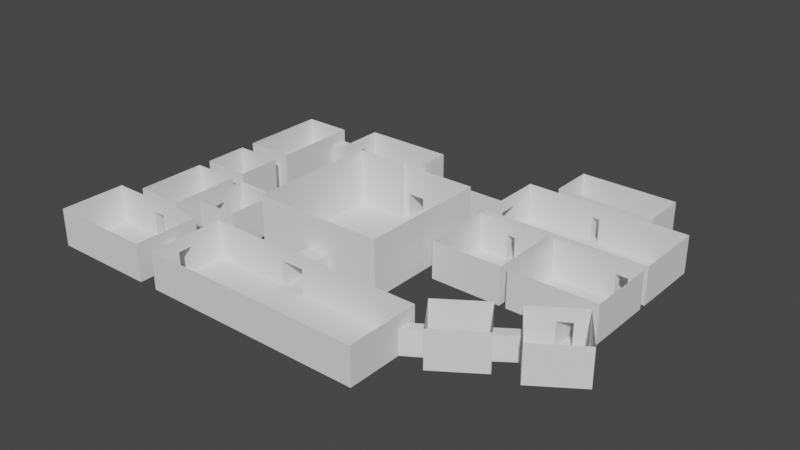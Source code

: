# Source: Maze1.blend  (saved by Blender 2.80.75; exported with 4.5.12 LTS)
import bpy
from mathutils import Matrix  # noqa: F401  (used for matrix-valued properties, if any)

bpy.ops.wm.read_factory_settings(use_empty=True)
scene = bpy.context.scene
scene.name = 'Scene'

# ---- collections
col_collection = bpy.data.collections.new('Collection'); scene.collection.children.link(col_collection)

# ---- world
world_world = bpy.data.worlds.new('World'); scene.world = world_world
world_world.use_nodes = True; world_world.node_tree.nodes.clear()
_N = world_world.node_tree.nodes; _L = world_world.node_tree.links
n0 = _N.new('ShaderNodeOutputWorld'); n0.name = 'World Output'; n0.location = (300, 300)
n1 = _N.new('ShaderNodeBackground'); n1.name = 'Background'; n1.location = (10, 300)
n1.inputs[0].default_value = (0.05088, 0.05088, 0.05088, 1.0)
_L.new(n1.outputs[0], n0.inputs[0])
n0.is_active_output = True
world_world.color = (0.05088, 0.05088, 0.05088)
world_world.use_sun_shadow = False
world_world.sun_shadow_jitter_overblur = 0.0

# ---- meshes
me_plane_001 = bpy.data.meshes.new('Plane.001')
me_plane_001.from_pydata([(-1.0, -1.344, 0.0), (-0.2967, 1.003, 0.0), (-0.08924, 1.003, 0.0), (1.0, 0.7569, 0.0), (-1.001, -0.4467, 0.0), (-1.001, -0.01684, 0.0), (1.104, 0.9952, 0.0), (1.022, 1.422, 0.0), (1.401, 2.323, 0.0), (1.62, 1.184, 0.0), (1.534, 1.631, 0.0), (1.483, 1.896, 0.0), (1.646, 2.288, 0.0), (1.844, 1.265, 0.0), (1.582, 2.624, 0.0), (1.875, 3.846, 0.0), (1.774, 3.846, 0.0), (1.774, 3.073, 0.0), (1.753, 6.038, 0.0), (0.5146, 6.268, 0.0), (1.979, 6.268, 0.0), (0.5146, 8.507, 0.0), (1.979, 8.507, 0.0), (1.754, 6.268, 0.0), (1.858, 6.268, 0.0), (0.7758, 6.268, 0.0), (0.8512, 6.268, 0.0), (1.148, 3.846, 0.0), (0.5146, 6.038, 0.0), (0.7764, 6.038, 0.0), (0.8484, 6.038, 0.0), (-0.4271, 7.098, 0.0), (0.5146, 7.098, 0.0), (-0.4271, 7.722, 0.0), (0.5146, 7.722, 0.0), (-1.243, 7.026, 0.0), (-0.4271, 7.026, 0.0), (-1.243, 8.584, 0.0), (-1.928, 5.384, 0.0), (-1.928, 8.102, 0.0), (-1.5, 8.102, 0.0), (-1.5, 7.535, 0.0), (-1.243, 8.102, 0.0), (-1.243, 7.535, 0.0), (-1.692, 4.928, 0.0), (-1.928, 3.554, 0.0), (-1.5, 3.554, 0.0), (-1.928, 4.928, 0.0), (-1.5, 4.928, 0.0), (-1.692, 3.554, 0.0), (-1.589, 3.154, 0.0), (-1.5, 2.074, 0.0), (-1.392, 1.518, 0.0), (-1.392, 3.154, 0.0), (-1.0, 3.154, 0.0), (-1.392, 2.435, 0.0), (-2.113, -1.344, 0.0), (-1.176, 0.7046, 0.0), (0.3816, 2.01, 0.0), (-0.7944, 6.143, 0.0), (-0.2967, 6.143, 0.0), (-0.08924, 2.01, 0.0), (-0.148, 6.143, 0.0), (0.752, 10.14, 0.0), (-0.2967, 6.347, 0.0), (-0.3495, 6.143, 0.0), (1.626, 8.766, 0.0), (0.752, 8.766, 0.0), (-0.3495, 6.347, 0.0), (-0.09881, 6.347, 0.0), (1.13, 8.766, 0.0), (1.195, 8.766, 0.0), (1.13, 8.507, 0.0), (1.195, 8.507, 0.0), (1.0, 1.0, 0.0), (-1.0, 1.0, 0.0), (1.0, -1.344, 0.0), (-0.2967, 7.098, 0.0), (1.0, 0.3837, 0.0), (1.155, 0.73, 0.0), (1.241, 0.283, 0.0), (-1.176, -0.01684, 0.0), (-1.692, 0.9655, 0.0), (-1.692, 0.7046, 0.0), (-1.176, -0.4467, 0.0), (1.696, 2.029, 0.0), (1.875, 3.316, 0.0), (1.97, 3.542, 0.0), (1.206, 6.038, 0.0), (1.206, 3.846, 0.0), (2.232, 2.182, 0.0), (1.979, 3.846, 0.0), (1.979, 6.038, 0.0), (1.858, 6.038, 0.0), (-0.2967, 2.01, 0.0), (0.5146, 3.846, 0.0), (1.148, 6.038, 0.0), (-0.148, 7.098, 0.0), (-0.4271, 8.584, 0.0), (-1.589, 5.384, 0.0), (-1.5, 5.384, 0.0), (-1.692, 5.384, 0.0), (-1.589, 4.928, 0.0), (-1.589, 3.554, 0.0), (-1.5, 2.435, 0.0), (-1.5, 3.154, 0.0), (-1.589, 0.9655, 0.0), (-1.5, 0.9655, 0.0), (-1.692, 3.154, 0.0), (-1.928, 3.154, 0.0), (-1.928, 0.9655, 0.0), (-1.392, 2.074, 0.0), (-1.0, 1.518, 0.0), (-2.113, 0.7046, 0.0), (-1.589, 0.7046, 0.0), (-1.176, -1.344, 0.0), (-0.7944, 2.01, 0.0), (0.3816, 6.143, 0.0), (-0.09881, 6.143, 0.0), (1.626, 10.14, 0.0), (-0.148, 6.347, 0.0), (-1.001, -0.4467, 0.7561), (-1.0, -1.344, 0.7561), (1.0, 0.7569, 0.7561), (1.0, 1.0, 0.7561), (-0.2967, 1.003, 0.7561), (-1.0, 1.0, 0.7561), (-0.08924, 1.003, 0.7561), (1.0, -1.344, 0.7561), (-0.08924, 2.01, 0.7561), (-0.4271, 7.098, 0.7561), (-0.2967, 7.098, 0.7561), (1.0, 0.3837, 0.7561), (-1.001, -0.01684, 0.7561), (1.155, 0.73, 0.7561), (1.104, 0.9952, 0.7561), (1.241, 0.283, 0.7561), (1.62, 1.184, 0.7561), (-1.176, -0.01684, 0.7561), (1.646, 2.288, 0.7561), (1.483, 1.896, 0.7561), (-1.692, 0.9655, 0.7561), (-1.692, 0.7046, 0.7561), (-1.176, -0.4467, 0.7561), (1.401, 2.323, 0.7561), (1.022, 1.422, 0.7561), (1.534, 1.631, 0.7561), (1.696, 2.029, 0.7561), (1.875, 3.316, 0.7561), (1.97, 3.542, 0.7561), (1.206, 6.038, 0.7561), (1.206, 3.846, 0.7561), (1.875, 3.846, 0.7561), (2.232, 2.182, 0.7561), (1.774, 3.073, 0.7561), (1.844, 1.265, 0.7561), (1.582, 2.624, 0.7561), (1.774, 3.846, 0.7561), (1.979, 3.846, 0.7561), (1.979, 6.038, 0.7561), (1.753, 6.038, 0.7561), (1.858, 6.038, 0.7561), (-0.2967, 2.01, 0.7561), (0.5146, 8.507, 0.7561), (0.5146, 6.268, 0.7561), (1.979, 6.268, 0.7561), (1.979, 8.507, 0.7561), (1.858, 6.268, 0.7561), (1.754, 6.268, 0.7561), (0.8512, 6.268, 0.7561), (0.7758, 6.268, 0.7561), (0.5146, 6.038, 0.7561), (0.5146, 3.846, 0.7561), (1.148, 3.846, 0.7561), (1.148, 6.038, 0.7561), (0.7764, 6.038, 0.7561), (0.8484, 6.038, 0.7561), (-0.4271, 7.722, 0.7561), (-0.148, 7.098, 0.7561), (0.5146, 7.098, 0.7561), (0.5146, 7.722, 0.7561), (-1.243, 8.584, 0.7561), (-1.243, 7.026, 0.7561), (-0.4271, 7.026, 0.7561), (-0.4271, 8.584, 0.7561), (-1.589, 5.384, 0.7561), (-1.5, 5.384, 0.7561), (-1.5, 7.535, 0.7561), (-1.5, 8.102, 0.7561), (-1.928, 8.102, 0.7561), (-1.928, 5.384, 0.7561), (-1.243, 7.535, 0.7561), (-1.243, 8.102, 0.7561), (-1.692, 5.384, 0.7561), (-1.692, 4.928, 0.7561), (-1.589, 4.928, 0.7561), (-1.928, 4.928, 0.7561), (-1.928, 3.554, 0.7561), (-1.589, 3.554, 0.7561), (-1.5, 3.554, 0.7561), (-1.5, 4.928, 0.7561), (-1.692, 3.554, 0.7561), (-1.5, 2.435, 0.7561), (-1.5, 3.154, 0.7561), (-1.589, 0.9655, 0.7561), (-1.5, 0.9655, 0.7561), (-1.692, 3.154, 0.7561), (-1.928, 3.154, 0.7561), (-1.928, 0.9655, 0.7561), (-1.589, 3.154, 0.7561), (-1.5, 2.074, 0.7561), (-1.392, 2.074, 0.7561), (-1.392, 1.518, 0.7561), (-1.0, 1.518, 0.7561), (-1.0, 3.154, 0.7561), (-1.392, 3.154, 0.7561), (-1.392, 2.435, 0.7561), (-1.176, 0.7046, 0.7561), (-2.113, 0.7046, 0.7561), (-1.589, 0.7046, 0.7561), (-2.113, -1.344, 0.7561), (-1.176, -1.344, 0.7561), (-0.7944, 6.143, 0.7561), (-0.7944, 2.01, 0.7561), (0.752, 10.14, 0.7561), (0.752, 8.766, 0.7561), (0.3816, 2.01, 0.7561), (0.3816, 6.143, 0.7561), (-0.3495, 6.143, 0.7561), (1.195, 8.766, 0.7561), (1.626, 8.766, 0.7561), (-0.09881, 6.143, 0.7561), (1.626, 10.14, 0.7561), (-0.148, 6.347, 0.7561), (-0.2967, 6.347, 0.7561), (-0.3495, 6.347, 0.7561), (-0.09881, 6.347, 0.7561), (1.13, 8.766, 0.7561), (1.13, 8.507, 0.7561), (1.195, 8.507, 0.7561), (-1.0, -1.344, 1.168), (1.0, 1.0, 1.168), (-1.0, 1.0, 1.168), (1.0, -1.344, 1.168), (1.241, 0.283, 1.168), (1.62, 1.184, 1.168), (1.401, 2.323, 1.168), (1.022, 1.422, 1.168), (1.97, 3.542, 1.168), (1.206, 6.038, 1.168), (1.206, 3.846, 1.168), (2.232, 2.182, 1.168), (1.844, 1.265, 1.168), (1.582, 2.624, 1.168), (1.979, 3.846, 1.168), (1.979, 6.038, 1.168), (0.5146, 8.507, 1.168), (0.5146, 6.268, 1.168), (1.979, 6.268, 1.168), (1.979, 8.507, 1.168), (0.5146, 6.038, 1.168), (0.5146, 3.846, 1.168), (1.148, 3.846, 1.168), (1.148, 6.038, 1.168), (-1.243, 8.584, 1.168), (-1.243, 7.026, 1.168), (-0.4271, 7.026, 1.168), (-0.4271, 8.584, 1.168), (-1.5, 5.384, 1.168), (-1.5, 8.102, 1.168), (-1.928, 8.102, 1.168), (-1.928, 5.384, 1.168), (-1.928, 4.928, 1.168), (-1.928, 3.554, 1.168), (-1.5, 3.554, 1.168), (-1.5, 4.928, 1.168), (-1.5, 3.154, 1.168), (-1.5, 0.9655, 1.168), (-1.928, 3.154, 1.168), (-1.928, 0.9655, 1.168), (-1.392, 1.518, 1.168), (-1.0, 1.518, 1.168), (-1.0, 3.154, 1.168), (-1.392, 3.154, 1.168), (-1.176, 0.7046, 1.168), (-2.113, 0.7046, 1.168), (-2.113, -1.344, 1.168), (-1.176, -1.344, 1.168), (-0.7944, 6.143, 1.787), (-0.7944, 2.01, 1.787), (0.752, 10.14, 1.168), (0.752, 8.766, 1.168), (0.3816, 2.01, 1.787), (0.3816, 6.143, 1.787), (-0.3495, 6.143, 1.787), (1.626, 8.766, 1.168), (-0.09881, 6.143, 1.787), (1.626, 10.14, 1.168), (-0.3495, 6.347, 1.787), (-0.09881, 6.347, 1.787)], [], [(2, 1, 94, 61), (0, 4, 5, 75, 1, 2, 74, 3, 78, 76), (3, 6, 79, 78), (5, 4, 84, 81), (6, 7, 8, 11, 10, 9, 80, 79), (11, 12, 85, 10), (12, 85, 13, 90, 87, 86, 17, 14), (86, 15, 16, 17), (16, 89, 88, 18, 93, 92, 91, 15), (18, 23, 24, 93), (24, 20, 165, 167), (175, 29, 28, 171), (26, 30, 29, 25), (99, 101, 38, 39, 40, 41, 100), (40, 42, 43, 41), (99, 102, 44, 101), (49, 45, 47, 44, 102, 48, 46, 103), (110, 109, 108, 50, 105, 104, 51, 107, 106, 82), (54, 112, 52, 111, 55, 53), (51, 104, 55, 111), (49, 103, 50, 108), (56, 113, 83, 114, 57, 81, 84, 115), (83, 82, 106, 114), (77, 31, 33, 34, 32, 97), (120, 64, 77, 97), (62, 60, 64, 120), (94, 116, 59, 65, 60, 62, 118, 117, 58, 61), (64, 60, 65, 68), (69, 118, 62, 120), (67, 63, 119, 66, 71, 70), (71, 73, 72, 70), (98, 33, 31, 36, 35, 43, 42, 37), (57, 114, 219, 217), (76, 78, 132, 128), (30, 26, 169, 176), (56, 115, 221, 220), (25, 29, 175, 170), (83, 113, 218, 142), (31, 77, 131, 130), (81, 57, 217, 138), (74, 2, 127, 124), (27, 96, 174, 173), (50, 103, 198, 209), (2, 61, 129, 127), (95, 27, 173, 172), (49, 108, 206, 201), (0, 76, 128, 122), (28, 95, 172, 171), (55, 104, 202, 216), (166, 22, 73, 239), (51, 111, 211, 210), (1, 75, 126, 125), (112, 54, 214, 213), (3, 74, 124, 123), (19, 25, 170, 164), (4, 0, 122, 121), (53, 55, 216, 215), (23, 18, 160, 168), (54, 53, 215, 214), (93, 24, 167, 161), (179, 32, 19, 164), (72, 21, 163, 238), (33, 98, 184, 177), (205, 210, 202, 203, 276, 277), (127, 125, 126, 242, 241, 124), (213, 214, 282, 281), (132, 123, 124, 241, 243, 128), (242, 240, 122, 121, 133, 126), (214, 215, 283, 282), (26, 23, 168, 169), (212, 213, 281, 280), (216, 211, 212, 280, 283, 215), (165, 166, 259, 258), (207, 208, 279, 278), (146, 140, 139, 147), (236, 233, 234, 235, 298, 299), (157, 152, 158, 254, 250, 151), (209, 206, 207, 278, 276, 203), (178, 233, 234, 131), (161, 160, 150, 249, 255, 159), (238, 163, 256, 259, 166, 239), (232, 224, 290, 297), (204, 141, 208, 279, 277, 205), (158, 159, 255, 254), (75, 5, 133, 126), (97, 32, 179, 178), (113, 56, 220, 218), (6, 3, 123, 135), (115, 84, 143, 221), (78, 79, 134, 132), (114, 106, 204, 219), (35, 36, 183, 182), (80, 9, 137, 136), (59, 116, 223, 222), (36, 31, 130, 183), (5, 81, 138, 133), (63, 67, 225, 224), (98, 37, 181, 184), (12, 11, 140, 139), (58, 117, 227, 226), (99, 100, 186, 185), (82, 83, 142, 141), (65, 59, 222, 228), (84, 4, 121, 143), (71, 66, 230, 229), (39, 38, 190, 189), (8, 7, 145, 144), (100, 41, 187, 186), (11, 8, 144, 140), (9, 10, 146, 137), (41, 43, 191, 187), (10, 85, 147, 146), (66, 119, 232, 230), (42, 40, 188, 192), (38, 101, 193, 190), (79, 80, 136, 134), (34, 33, 177, 180), (120, 97, 178, 233), (40, 39, 189, 188), (7, 6, 135, 145), (77, 64, 234, 131), (86, 87, 149, 148), (101, 44, 194, 193), (88, 89, 151, 150), (102, 99, 185, 195), (15, 86, 148, 152), (47, 45, 197, 196), (87, 90, 153, 149), (103, 46, 199, 198), (116, 94, 162, 223), (46, 48, 200, 199), (90, 13, 155, 153), (61, 58, 226, 129), (45, 49, 201, 197), (14, 17, 154, 156), (117, 118, 231, 227), (17, 16, 157, 154), (68, 65, 228, 235), (104, 105, 203, 202), (13, 85, 147, 155), (118, 69, 236, 231), (106, 107, 205, 204), (12, 14, 156, 139), (64, 68, 235, 234), (44, 47, 196, 194), (69, 120, 233, 236), (48, 102, 195, 200), (91, 92, 159, 158), (67, 70, 237, 225), (108, 109, 207, 206), (18, 88, 150, 160), (110, 82, 141, 208), (119, 63, 224, 232), (15, 91, 158, 152), (92, 93, 161, 159), (70, 72, 238, 237), (105, 50, 209, 203), (89, 16, 157, 151), (73, 71, 229, 239), (94, 1, 125, 162), (109, 110, 208, 207), (107, 51, 210, 205), (20, 22, 166, 165), (111, 52, 212, 211), (52, 112, 213, 212), (187, 188, 192, 191), (195, 194, 193, 185), (206, 201, 198, 209), (142, 141, 204, 219), (142, 218, 285, 284, 217, 219), (171, 172, 261, 260), (122, 128, 243, 240), (197, 201, 198, 199, 274, 273), (172, 173, 262, 261), (145, 135, 134, 136, 244, 247), (173, 174, 263, 262), (138, 143, 221, 287, 284, 217), (170, 169, 176, 175), (263, 174, 176, 175, 171, 260), (220, 221, 287, 286), (183, 130, 177, 184, 267, 266), (218, 220, 286, 285), (179, 164, 257, 256, 163, 180), (43, 35, 182, 191), (135, 123, 132, 134), (211, 210, 202, 216), (182, 183, 266, 265), (136, 137, 245, 244), (222, 223, 289, 288), (224, 225, 291, 290), (184, 181, 264, 267), (148, 149, 248, 253, 156, 154), (226, 227, 293, 292), (268, 186, 185, 193, 190, 271), (133, 121, 143, 138), (228, 222, 288, 294), (127, 129, 162, 125), (237, 229, 230, 295, 291, 225), (189, 190, 271, 270), (144, 145, 247, 246), (140, 146, 137, 245, 246, 144), (181, 192, 191, 182, 265, 264), (194, 196, 272, 275, 200, 195), (154, 148, 152, 157), (230, 232, 297, 295), (268, 269, 188, 187, 186), (73, 22, 20, 24, 23, 26, 25, 19, 32, 34, 21, 72), (188, 189, 270, 269), (130, 177, 180, 179, 178, 131), (150, 151, 250, 249), (196, 197, 273, 272), (149, 153, 251, 248), (292, 289, 223, 162, 129, 226), (199, 200, 275, 274), (153, 155, 252, 251), (227, 231, 296, 293), (235, 228, 294, 298), (231, 236, 299, 296), (253, 252, 155, 147, 139, 156), (181, 37, 42, 192), (167, 161, 160, 168), (167, 168, 169, 170, 164, 257, 258, 165), (174, 96, 30, 176), (29, 28, 95, 27, 96, 30), (163, 21, 34, 180), (237, 238, 239, 229)])
_uv = me_plane_001.uv_layers.new(name='UVMap')
_uv.uv.foreach_set('vector', [0.426, 1.0, 0.3517, 1.0, 0.4076, 0.0, 0.5467, 0.0, 0.0, 0.0, 0.0, 0.3827, 0.0, 0.5661, 0.0, 1.0, 0.3517, 1.0, 0.426, 1.0, 1.0, 1.0, 1.0, 0.8963, 1.0, 0.737, 1.0, 0.0, 1.0, 0.8963, 1.0, 0.8969, 1.0, 0.7382, 1.0, 0.737, 0.0, 0.5661, 0.0, 0.3827, 1.0, 0.3881, 1.0, 0.5888, 0.3749, 0.0, 0.0, 0.0, 0.0, 1.0, 0.3749, 1.0, 0.6077, 1.0, 1.0, 1.0, 1.0, 0.0, 0.6077, 0.0, 0.3749, 1.0, 0.3751, 1.0, 0.6083, 1.0, 0.6077, 1.0, 0.0, 0.0, 0.0, 0.0, 0.0, 0.0, 0.0, 0.0, 0.0, 0.0, 0.0, 0.0, 0.0, 0.0, 0.0, 0.0, 0.0, 0.0, 0.0, 0.0, 0.0, 0.0, 0.0, 0.0, 0.7069, 0.0, 0.0, 0.0, 0.0, 1.0, 0.7069, 1.0, 0.8432, 1.0, 1.0, 1.0, 1.0, 0.0, 0.8432, 0.0, 0.7069, 1.0, 0.7087, 1.0, 0.8428, 1.0, 0.8432, 1.0, 0.8428, 1.0, 1.0, 0.0, 1.0, 0.0, 0.8428, 1.0, 0.1788, 0.0, 0.1788, 0.0, 0.0, 1.0, 0.0, 1.0, 0.2298, 0.0, 0.2279, 0.0, 0.1788, 0.0, 0.1783, 0.0, 0.7917, 0.0, 0.55, 0.0, 0.0, 0.0, 0.0, 1.0, 1.0, 1.0, 1.0, 0.5873, 1.0, 0.0, 1.0, 1.0, 1.0, 1.0, 1.0, 0.5873, 1.0, 0.5873, 0.7917, 0.0, 0.7917, 0.0, 0.55, 0.0, 0.55, 0.0, 0.5505, 0.0, 0.0, 0.0, 0.0, 1.0, 0.5505, 1.0, 0.7922, 1.0, 1.0, 1.0, 1.0, 0.0, 0.7922, 0.0, 0.0, 0.0, 0.0, 1.0, 0.56, 1.0, 0.78, 1.0, 1.0, 1.0, 1.0, 0.6714, 1.0, 0.5064, 1.0, 0.0, 0.78, 0.0, 0.56, 0.0, 1.0, 1.0, 1.0, 0.0, 0.0, 0.0, 0.0, 0.3762, 0.0, 0.5717, 0.0, 1.0, 1.0, 0.5064, 1.0, 0.6714, 0.0, 0.5717, 0.0, 0.3762, 0.5505, 0.0, 0.7922, 0.0, 0.78, 1.0, 0.56, 1.0, 0.0, 0.0, 0.0, 1.0, 0.4527, 1.0, 0.5515, 1.0, 1.0, 1.0, 1.0, 0.5888, 1.0, 0.3881, 1.0, 0.0, 0.4527, 1.0, 0.56, 0.0, 0.78, 0.0, 0.5515, 1.0, 0.2402, 0.0, 0.0, 0.0, 0.0, 1.0, 1.0, 1.0, 1.0, 0.0, 0.3585, 0.0, 0.5065, 0.7864, 0.3718, 0.7864, 0.2402, 0.0, 0.3585, 0.0, 0.5467, 1.0, 0.4076, 1.0, 0.3718, 0.7864, 0.5065, 0.7864, 0.4076, 0.0, 0.0, 0.0, 0.0, 1.0, 0.2038, 1.0, 0.4076, 1.0, 0.5467, 1.0, 0.7734, 1.0, 1.0, 1.0, 1.0, 0.0, 0.5467, 0.0, 0.3718, 0.7864, 0.4076, 1.0, 0.2038, 1.0, 0.0, 0.0, 0.0, 0.0, 0.7734, 1.0, 0.5467, 1.0, 0.5065, 0.7864, 0.0, 0.0, 0.0, 1.0, 1.0, 1.0, 1.0, 0.0, 0.5064, 0.0, 0.4329, 0.0, 0.5064, 0.0, 0.5064, 0.0, 0.4329, 0.0, 0.4329, 0.0, 0.0, 0.0, 0.0, 0.0, 0.0, 0.0, 0.0, 0.0, 0.0, 0.0, 0.0, 0.0, 0.0, 0.0, 0.0, 0.0, 1.0, 1.0, 0.5515, 1.0, 0.5515, 1.0, 1.0, 1.0, 1.0, 0.0, 1.0, 0.737, 1.0, 0.737, 1.0, 0.0, 0.2279, 0.0, 0.2298, 0.0, 0.2298, 0.0, 0.2279, 0.0, 0.0, 0.0, 1.0, 0.0, 1.0, 0.0, 0.0, 0.0, 0.1783, 0.0, 0.1788, 0.0, 0.1788, 0.0, 0.1783, 0.0, 0.4527, 1.0, 0.0, 1.0, 0.0, 1.0, 0.4527, 1.0, 0.0, 0.0, 0.2402, 0.0, 0.2402, 0.0, 0.0, 0.0, 1.0, 0.5888, 1.0, 1.0, 1.0, 1.0, 1.0, 0.5888, 1.0, 1.0, 0.426, 1.0, 0.426, 1.0, 1.0, 1.0, 1.0, 0.0, 1.0, 1.0, 1.0, 1.0, 1.0, 0.0, 0.78, 1.0, 0.7922, 0.0, 0.7922, 0.0, 0.78, 1.0, 0.426, 1.0, 0.5467, 0.0, 0.5467, 0.0, 0.426, 1.0, 0.0, 0.0, 1.0, 0.0, 1.0, 0.0, 0.0, 0.0, 0.5505, 0.0, 0.56, 1.0, 0.56, 1.0, 0.5505, 0.0, 0.0, 0.0, 1.0, 0.0, 1.0, 0.0, 0.0, 0.0, 0.0, 1.0, 0.0, 0.0, 0.0, 0.0, 0.0, 1.0, 0.0, 0.5717, 1.0, 0.6714, 1.0, 0.6714, 0.0, 0.5717, 1.0, 1.0, 1.0, 1.0, 0.5064, 0.0, 0.5064, 0.0, 1.0, 0.5064, 0.0, 0.3762, 0.0, 0.3762, 1.0, 0.5064, 0.3517, 1.0, 0.0, 1.0, 0.0, 1.0, 0.3517, 1.0, 1.0, 0.0, 1.0, 1.0, 1.0, 1.0, 1.0, 0.0, 1.0, 0.8963, 1.0, 1.0, 1.0, 1.0, 1.0, 0.8963, 0.0, 0.0, 0.1783, 0.0, 0.1783, 0.0, 0.0, 0.0, 0.0, 0.3827, 0.0, 0.0, 0.0, 0.0, 0.0, 0.3827, 0.0, 1.0, 0.0, 0.5717, 0.0, 0.5717, 0.0, 1.0, 0.7087, 1.0, 0.7069, 1.0, 0.7069, 1.0, 0.7087, 1.0, 1.0, 1.0, 0.0, 1.0, 0.0, 1.0, 1.0, 1.0, 0.8432, 1.0, 0.8428, 1.0, 0.8428, 1.0, 0.8432, 1.0, 1.0, 0.0, 1.0, 0.0, 0.0, 0.0, 0.0, 0.0, 0.4329, 0.0, 0.0, 1.0, 0.0, 1.0, 0.4329, 0.0, 0.0, 1.0, 1.0, 1.0, 1.0, 1.0, 0.0, 1.0, 1.0, 0.0, 1.0, 0.5064, 1.0, 0.6714, 1.0, 1.0, 1.0, 1.0, 1.0, 0.0, 0.0, 0.0, 0.3517, 1.0, 0.0, 1.0, 0.0, 1.0, 1.0, 1.0, 1.0, 1.0, 1.0, 0.0, 1.0, 1.0, 1.0, 1.0, 1.0, 0.0, 1.0, 0.737, 1.0, 0.8963, 1.0, 1.0, 1.0, 1.0, 1.0, 0.0, 1.0, 0.0, 0.0, 1.0, 0.0, 0.0, 0.0, 0.0, 0.0, 0.0, 0.0, 0.5661, 0.0, 1.0, 1.0, 1.0, 0.0, 1.0, 0.0, 1.0, 1.0, 1.0, 0.2298, 0.0, 0.7087, 1.0, 0.7087, 1.0, 0.2298, 0.0, 0.0, 0.0, 1.0, 0.0, 1.0, 0.0, 0.0, 0.0, 0.0, 0.5717, 0.0, 0.3762, 0.0, 0.0, 0.0, 0.0, 0.0, 1.0, 0.0, 1.0, 1.0, 0.0, 1.0, 1.0, 1.0, 1.0, 1.0, 0.0, 0.0, 1.0, 0.0, 0.0, 0.0, 0.0, 0.0, 1.0, 0.6077, 1.0, 0.3749, 1.0, 0.3751, 1.0, 0.6083, 1.0, 0.0, 0.0, 0.0, 0.0, 0.3718, 0.7864, 0.0, 0.0, 0.0, 0.0, 0.0, 0.0, 0.0, 0.0, 0.8432, 0.0, 1.0, 0.0, 1.0, 0.0, 0.0, 0.0, 0.0, 0.0, 0.78, 1.0, 0.56, 1.0, 0.0, 1.0, 0.0, 1.0, 1.0, 1.0, 1.0, 1.0, 0.3585, 0.0, 0.5065, 0.7864, 0.3718, 0.7864, 0.2402, 0.0, 0.0, 0.0, 0.7069, 1.0, 0.0, 1.0, 0.0, 1.0, 1.0, 1.0, 1.0, 1.0, 0.0, 0.0, 0.0, 0.0, 0.0, 0.0, 0.0, 0.0, 0.0, 0.0, 0.5064, 0.0, 1.0, 1.0, 0.0, 1.0, 0.0, 1.0, 1.0, 1.0, 0.78, 0.0, 0.56, 0.0, 0.0, 0.0, 0.0, 0.0, 1.0, 0.0, 1.0, 0.0, 1.0, 0.0, 1.0, 1.0, 1.0, 1.0, 1.0, 0.0, 0.0, 1.0, 0.0, 0.5661, 0.0, 0.5661, 0.0, 1.0, 0.3585, 0.0, 1.0, 0.0, 1.0, 0.0, 0.3585, 0.0, 0.0, 1.0, 0.0, 0.0, 0.0, 0.0, 0.0, 1.0, 1.0, 0.8969, 1.0, 0.8963, 1.0, 0.8963, 1.0, 0.8969, 1.0, 0.0, 1.0, 0.3881, 1.0, 0.3881, 1.0, 0.0, 1.0, 0.737, 1.0, 0.7382, 1.0, 0.7382, 1.0, 0.737, 0.5515, 1.0, 0.78, 0.0, 0.78, 0.0, 0.5515, 1.0, 0.0, 0.0, 1.0, 0.0, 1.0, 0.0, 0.0, 0.0, 1.0, 0.0, 1.0, 1.0, 1.0, 1.0, 1.0, 0.0, 0.0, 1.0, 0.0, 0.0, 0.0, 0.0, 0.0, 1.0, 1.0, 0.0, 0.0, 0.0, 0.0, 0.0, 1.0, 0.0, 0.0, 0.5661, 1.0, 0.5888, 1.0, 0.5888, 0.0, 0.5661, 0.0, 1.0, 0.0, 0.0, 0.0, 0.0, 0.0, 1.0, 1.0, 1.0, 0.0, 1.0, 0.0, 1.0, 1.0, 1.0, 0.3751, 1.0, 0.3749, 1.0, 0.3749, 1.0, 0.3751, 1.0, 1.0, 0.0, 1.0, 1.0, 1.0, 1.0, 1.0, 0.0, 0.7917, 0.0, 1.0, 0.0, 1.0, 0.0, 0.7917, 0.0, 0.56, 0.0, 0.4527, 1.0, 0.4527, 1.0, 0.56, 0.0, 0.2038, 1.0, 0.0, 1.0, 0.0, 1.0, 0.2038, 1.0, 1.0, 0.3881, 0.0, 0.3827, 0.0, 0.3827, 1.0, 0.3881, 0.5064, 0.0, 1.0, 0.0, 1.0, 0.0, 0.5064, 0.0, 0.0, 1.0, 0.0, 0.0, 0.0, 0.0, 0.0, 1.0, 0.0, 1.0, 0.0, 0.0, 0.0, 0.0, 0.0, 1.0, 1.0, 0.0, 1.0, 0.5873, 1.0, 0.5873, 1.0, 0.0, 0.3749, 1.0, 0.0, 1.0, 0.0, 1.0, 0.3749, 1.0, 1.0, 1.0, 0.6077, 1.0, 0.6077, 1.0, 1.0, 1.0, 1.0, 0.5873, 1.0, 0.5873, 1.0, 0.5873, 1.0, 0.5873, 0.6077, 1.0, 0.6083, 1.0, 0.6083, 1.0, 0.6077, 1.0, 1.0, 0.0, 1.0, 1.0, 1.0, 1.0, 1.0, 0.0, 1.0, 1.0, 1.0, 1.0, 1.0, 1.0, 1.0, 1.0, 0.0, 0.0, 0.55, 0.0, 0.55, 0.0, 0.0, 0.0, 0.6077, 0.0, 1.0, 0.0, 1.0, 0.0, 0.6077, 0.0, 1.0, 1.0, 0.0, 1.0, 0.0, 1.0, 1.0, 1.0, 0.5065, 0.7864, 0.3585, 0.0, 0.3585, 0.0, 0.5065, 0.7864, 1.0, 1.0, 0.0, 1.0, 0.0, 1.0, 1.0, 1.0, 0.0, 0.0, 0.3749, 0.0, 0.3749, 0.0, 0.0, 0.0, 0.2402, 0.0, 0.3718, 0.7864, 0.3718, 0.7864, 0.2402, 0.0, 0.0, 0.0, 0.0, 0.0, 0.0, 0.0, 0.0, 0.0, 0.55, 0.0, 0.55, 0.0, 0.55, 0.0, 0.55, 0.0, 0.0, 1.0, 0.0, 0.0, 0.0, 0.0, 0.0, 1.0, 0.7917, 0.0, 0.7917, 0.0, 0.7917, 0.0, 0.7917, 0.0, 0.0, 0.0, 0.0, 0.0, 0.0, 0.0, 0.0, 0.0, 0.0, 1.0, 0.0, 0.0, 0.0, 0.0, 0.0, 1.0, 0.0, 0.0, 0.0, 0.0, 0.0, 0.0, 0.0, 0.0, 0.7922, 0.0, 1.0, 0.0, 1.0, 0.0, 0.7922, 0.0, 0.0, 0.0, 0.4076, 0.0, 0.4076, 0.0, 0.0, 0.0, 1.0, 0.0, 1.0, 1.0, 1.0, 1.0, 1.0, 0.0, 0.0, 0.0, 0.0, 0.0, 0.0, 0.0, 0.0, 0.0, 0.5467, 0.0, 1.0, 0.0, 1.0, 0.0, 0.5467, 0.0, 0.0, 0.0, 0.5505, 0.0, 0.5505, 0.0, 0.0, 0.0, 0.0, 0.0, 0.0, 0.0, 0.0, 0.0, 0.0, 0.0, 1.0, 1.0, 0.7734, 1.0, 0.7734, 1.0, 1.0, 1.0, 0.0, 0.0, 0.0, 0.0, 0.0, 0.0, 0.0, 0.0, 0.0, 0.0, 0.2038, 1.0, 0.2038, 1.0, 0.0, 0.0, 1.0, 0.6714, 1.0, 1.0, 1.0, 1.0, 1.0, 0.6714, 0.0, 0.0, 0.0, 0.0, 0.0, 0.0, 0.0, 0.0, 0.7734, 1.0, 0.0, 0.0, 0.0, 0.0, 0.7734, 1.0, 0.78, 0.0, 1.0, 0.0, 1.0, 0.0, 0.78, 0.0, 0.0, 0.0, 0.0, 0.0, 0.0, 0.0, 0.0, 0.0, 0.3718, 0.7864, 0.0, 0.0, 0.0, 0.0, 0.3718, 0.7864, 0.5505, 1.0, 0.0, 1.0, 0.0, 1.0, 0.5505, 1.0, 0.0, 0.0, 0.5065, 0.7864, 0.5065, 0.7864, 0.0, 0.0, 1.0, 1.0, 0.7922, 1.0, 0.7922, 1.0, 1.0, 1.0, 1.0, 0.0, 1.0, 1.0, 1.0, 1.0, 1.0, 0.0, 0.0, 0.0, 0.4329, 0.0, 0.4329, 0.0, 0.0, 0.0, 0.56, 1.0, 0.0, 1.0, 0.0, 1.0, 0.56, 1.0, 0.7069, 1.0, 0.0, 1.0, 0.0, 1.0, 0.7069, 1.0, 0.0, 0.0, 0.56, 0.0, 0.56, 0.0, 0.0, 0.0, 1.0, 1.0, 0.0, 1.0, 0.0, 1.0, 1.0, 1.0, 0.8432, 0.0, 1.0, 0.0, 1.0, 0.0, 0.8432, 0.0, 1.0, 1.0, 0.8432, 1.0, 0.8432, 1.0, 1.0, 1.0, 0.4329, 0.0, 0.4329, 0.0, 0.4329, 0.0, 0.4329, 0.0, 1.0, 1.0, 0.78, 1.0, 0.78, 1.0, 1.0, 1.0, 0.0, 0.0, 0.7069, 0.0, 0.7069, 0.0, 0.0, 0.0, 0.5064, 0.0, 0.5064, 0.0, 0.5064, 0.0, 0.5064, 0.0, 0.4076, 0.0, 0.3517, 1.0, 0.3517, 1.0, 0.4076, 0.0, 0.0, 1.0, 0.0, 0.0, 0.0, 0.0, 0.0, 1.0, 1.0, 0.0, 1.0, 0.5064, 1.0, 0.5064, 1.0, 0.0, 1.0, 0.0, 1.0, 1.0, 1.0, 1.0, 1.0, 0.0, 0.0, 0.3762, 0.0, 0.0, 0.0, 0.0, 0.0, 0.3762, 0.0, 0.0, 1.0, 0.0, 1.0, 0.0, 0.0, 0.0, 1.0, 0.5873, 1.0, 1.0, 1.0, 1.0, 1.0, 0.5873, 0.7917, 0.0, 0.55, 0.0, 0.55, 0.0, 0.7917, 0.0, 0.56, 1.0, 0.5505, 0.0, 0.7922, 0.0, 0.78, 1.0, 0.4527, 1.0, 0.56, 0.0, 0.78, 0.0, 0.5515, 1.0, 0.4527, 1.0, 0.0, 1.0, 0.0, 1.0, 1.0, 1.0, 1.0, 1.0, 0.5515, 1.0, 0.0, 1.0, 0.0, 0.0, 0.0, 0.0, 0.0, 1.0, 0.0, 0.0, 1.0, 0.0, 1.0, 0.0, 0.0, 0.0, 0.0, 0.0, 0.5505, 0.0, 0.7922, 0.0, 1.0, 0.0, 1.0, 0.0, 0.0, 0.0, 0.0, 0.0, 1.0, 0.0, 1.0, 0.0, 0.0, 0.0, 0.0, 0.0, 1.0, 0.8969, 0.6077, 0.0, 1.0, 0.0, 1.0, 0.0, 0.0, 0.0, 1.0, 0.0, 1.0, 1.0, 1.0, 1.0, 1.0, 0.0, 0.0, 0.0, 1.0, 0.3881, 1.0, 0.0, 1.0, 0.0, 1.0, 1.0, 1.0, 1.0, 0.0, 0.0, 0.0, 0.0, 0.0, 0.0, 0.0, 0.0, 1.0, 1.0, 1.0, 1.0, 0.2279, 0.0, 0.1788, 0.0, 0.0, 1.0, 0.0, 1.0, 0.0, 0.0, 1.0, 0.0, 1.0, 0.0, 0.0, 0.0, 0.0, 0.0, 0.0, 0.0, 0.0, 0.0, 0.0, 0.0, 0.0, 0.0, 0.0, 0.0, 0.0, 1.0, 0.0, 0.0, 0.0, 0.0, 0.0, 1.0, 0.0, 0.0, 0.0, 0.0, 0.0, 0.0, 0.0, 0.0, 0.0, 0.0, 1.0, 1.0, 1.0, 0.5873, 0.0, 0.0, 0.0, 0.0, 1.0, 0.5873, 1.0, 0.8969, 1.0, 0.8963, 1.0, 0.737, 1.0, 0.7382, 0.0, 0.3762, 1.0, 0.5064, 1.0, 0.6714, 0.0, 0.5717, 0.0, 0.0, 1.0, 0.0, 1.0, 0.0, 0.0, 0.0, 1.0, 0.0, 1.0, 1.0, 1.0, 1.0, 1.0, 0.0, 0.0, 1.0, 0.0, 0.0, 0.0, 0.0, 0.0, 1.0, 0.0, 1.0, 0.0, 0.0, 0.0, 0.0, 0.0, 1.0, 1.0, 1.0, 0.0, 1.0, 0.0, 1.0, 1.0, 1.0, 0.0, 0.0, 0.0, 0.0, 0.0, 0.0, 0.0, 0.0, 0.0, 0.0, 0.0, 0.0, 1.0, 0.0, 1.0, 1.0, 1.0, 1.0, 1.0, 0.0, 1.0, 0.0, 1.0, 0.0, 0.0, 0.0, 0.55, 0.0, 0.0, 0.0, 0.0, 0.0, 0.0, 0.5661, 0.0, 0.3827, 1.0, 0.3881, 1.0, 0.5888, 0.2038, 1.0, 0.0, 1.0, 0.0, 1.0, 0.2038, 1.0, 0.426, 1.0, 0.5467, 0.0, 0.4076, 0.0, 0.3517, 1.0, 0.0, 0.0, 0.5064, 0.0, 1.0, 0.0, 1.0, 0.0, 0.0, 0.0, 0.0, 0.0, 0.0, 1.0, 0.0, 0.0, 0.0, 0.0, 0.0, 1.0, 0.0, 1.0, 0.0, 0.0, 0.0, 0.0, 0.0, 1.0, 0.0, 0.0, 0.6077, 1.0, 1.0, 1.0, 1.0, 1.0, 0.0, 1.0, 0.0, 1.0, 0.0, 1.0, 1.0, 1.0, 0.0, 0.0, 0.0, 0.0, 0.0, 0.0, 0.0, 1.0, 0.5505, 1.0, 0.0, 1.0, 0.0, 1.0, 1.0, 1.0, 1.0, 1.0, 0.0, 0.0, 0.0, 0.0, 0.0, 0.0, 0.0, 0.0, 0.0, 0.0, 1.0, 0.0, 1.0, 1.0, 1.0, 1.0, 1.0, 0.0, 1.0, 0.0, 0.0, 0.0, 0.0, 0.0, 1.0, 0.5873, 1.0, 0.0, 0.5064, 0.0, 1.0, 1.0, 1.0, 0.0, 0.8428, 1.0, 0.7087, 1.0, 0.2298, 0.0, 0.1783, 0.0, 0.0, 0.0, 1.0, 0.0, 1.0, 1.0, 0.0, 1.0, 0.4329, 0.0, 1.0, 1.0, 0.0, 1.0, 0.0, 1.0, 1.0, 1.0, 0.0, 0.0, 0.0, 0.0, 0.0, 0.0, 0.0, 0.0, 0.0, 0.0, 0.0, 0.0, 0.0, 1.0, 0.0, 0.0, 0.0, 0.0, 0.0, 1.0, 0.0, 1.0, 0.0, 0.0, 0.0, 0.0, 0.0, 1.0, 0.0, 0.0, 0.0, 0.0, 0.0, 0.0, 0.0, 0.0, 1.0, 0.0, 0.0, 0.0, 0.0, 0.0, 0.0, 0.0, 0.5467, 0.0, 1.0, 0.0, 1.0, 0.0, 1.0, 1.0, 1.0, 1.0, 1.0, 0.0, 0.0, 0.0, 0.0, 0.0, 0.0, 0.0, 0.0, 0.0, 1.0, 1.0, 0.7734, 1.0, 0.7734, 1.0, 1.0, 1.0, 0.0, 0.0, 0.2038, 1.0, 0.2038, 1.0, 0.0, 0.0, 0.7734, 1.0, 0.0, 0.0, 0.0, 0.0, 0.7734, 1.0, 0.0, 0.0, 0.0, 0.0, 0.0, 0.0, 0.0, 0.0, 0.0, 0.0, 0.0, 0.0, 0.0, 1.0, 0.0, 1.0, 1.0, 1.0, 1.0, 1.0, 0.0, 0.0, 0.0, 0.0, 0.0, 0.0, 0.0, 0.0, 0.8428, 1.0, 0.7087, 1.0, 0.0, 0.0, 0.1783, 0.0, 0.0, 0.0, 0.0, 0.0, 0.0, 0.0, 0.0, 0.0, 1.0, 1.0, 1.0, 1.0, 0.2279, 0.0, 0.2279, 0.0, 0.0, 0.0, 0.0, 0.0, 0.0, 0.0, 0.0, 0.0, 0.0, 0.0, 0.0, 0.0, 0.0, 1.0, 0.0, 1.0, 1.0, 1.0, 1.0, 1.0, 0.4329, 0.0, 0.4329, 0.0, 0.5064, 0.0, 0.5064, 0.0])
me_plane_001.use_remesh_preserve_volume = False
me_plane_001.use_remesh_preserve_attributes = False
me_plane_001.use_mirror_vertex_groups = False
me_plane_001.update()

# ---- objects
ob_empty = bpy.data.objects.new('Empty', None)
ob_plane = bpy.data.objects.new('Plane', me_plane_001)

# ---- transforms, parenting, visibility, modifiers, constraints
ob_empty.location = (0.0, 0.0, 0.0)
ob_empty.rotation_euler = (0.0, -0.0, 1.571)
ob_empty.empty_display_type = 'IMAGE'
ob_empty.empty_display_size = 42.09
ob_empty.empty_image_offset = (-0.5218, -0.5135)
ob_empty.empty_image_depth = 'BACK'
ob_empty.show_empty_image_perspective = False
ob_empty.empty_image_side = 'FRONT'
ob_empty.lineart.crease_threshold = 0.0
ob_plane.location = (-2.0, -8.0, 0.0)
ob_plane.scale = (5.102, 1.455, 1.455)
ob_plane.lineart.crease_threshold = 0.0

# ---- collection membership
col_collection.objects.link(ob_empty)
col_collection.objects.link(ob_plane)

# ---- scene / render settings (as saved in the file)
scene.frame_start = 1; scene.frame_end = 250; scene.frame_set(232)
scene.render.engine = 'BLENDER_EEVEE_NEXT'
scene.cycles.use_denoising = False
scene.cycles.samples = 128
scene.cycles.sampling_pattern = 'TABULATED_SOBOL'
scene.cycles.use_adaptive_sampling = False
scene.cycles.use_light_tree = False
scene.view_settings.view_transform = 'Filmic'
bpy.context.view_layer.update()

# ---- added for rendering (the .blend has no active camera and no usable light): camera, sun
cam_auto = bpy.data.cameras.new('AutoCamera')
cam_auto.lens = 50.0
cam_auto.sensor_width = 36.0
cam_auto.clip_end = 1000.0
ob_auto_camera = bpy.data.objects.new('AutoCamera', cam_auto)
scene.collection.objects.link(ob_auto_camera)
ob_auto_camera.location = (24.0966, -32.5531, 21.935)
ob_auto_camera.rotation_euler = (1.09748, -7.21219e-08, 0.694738)
scene.camera = ob_auto_camera
light_auto_sun = bpy.data.lights.new('AutoSun', 'SUN')
light_auto_sun.energy = 3.0
light_auto_sun.angle = 0.0523599
ob_auto_sun = bpy.data.objects.new('AutoSun', light_auto_sun)
scene.collection.objects.link(ob_auto_sun)
ob_auto_sun.rotation_euler = (0.872665, 0.174533, 0.523599)
bpy.context.view_layer.update()
